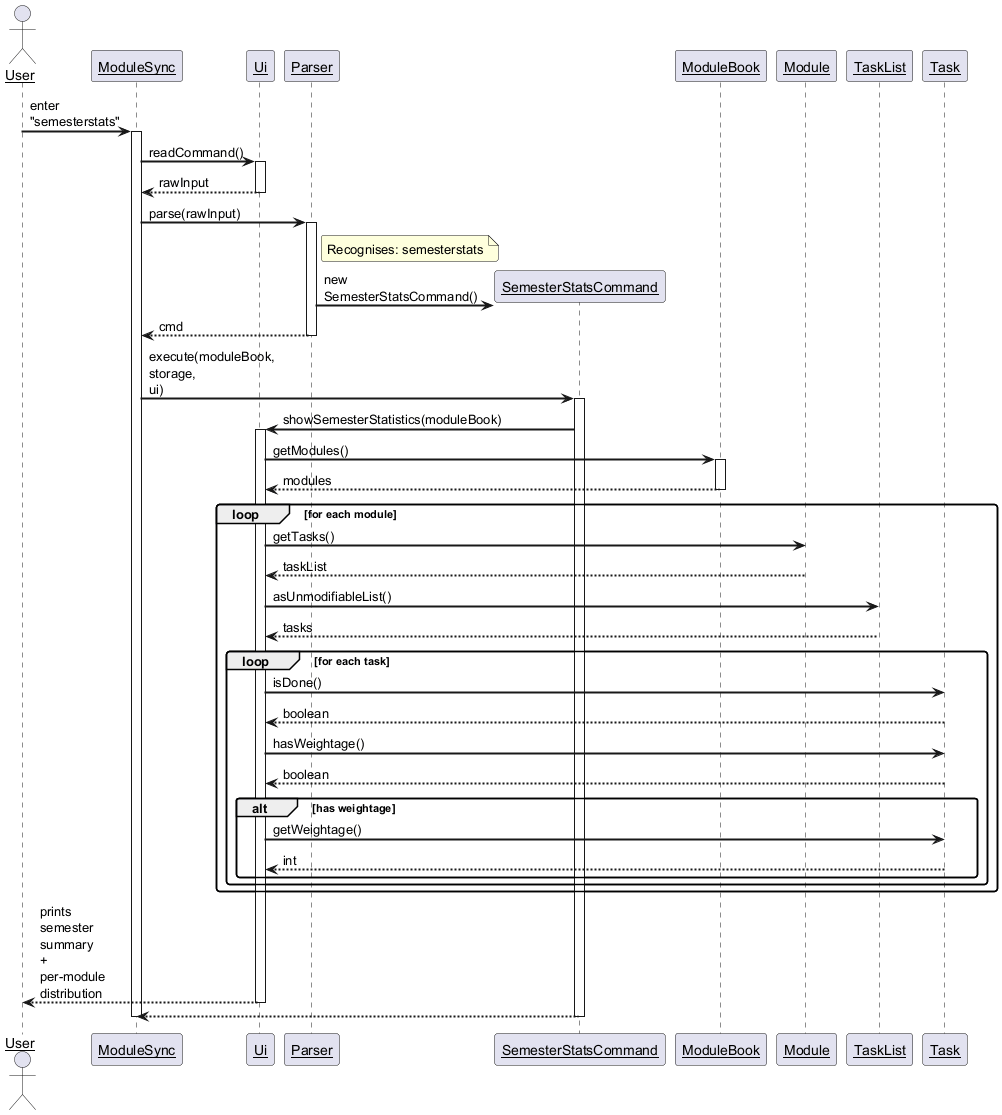

The diagram above was rendered by PlantUML. Its source (embedded in the PNG):
@startuml SemesterStatsSequenceDiagram

skinparam sequenceArrowThickness 2
skinparam roundcorner 5
skinparam maxmessagesize 60
skinparam sequenceParticipant underline

Actor User as user
Participant "ModuleSync" as app
Participant "Ui" as ui
Participant "Parser" as parser
Participant "SemesterStatsCommand" as cmd
Participant "ModuleBook" as moduleBook
Participant "Module" as module
Participant "TaskList" as taskList
Participant "Task" as task

user -> app : enter "semesterstats"
activate app

app -> ui : readCommand()
activate ui
ui --> app : rawInput
deactivate ui

app -> parser : parse(rawInput)
activate parser

note right of parser
  Recognises: semesterstats
end note

create cmd
parser -> cmd : new SemesterStatsCommand()
parser --> app : cmd
deactivate parser

app -> cmd : execute(moduleBook, storage, ui)
activate cmd

cmd -> ui : showSemesterStatistics(moduleBook)
activate ui

ui -> moduleBook : getModules()
activate moduleBook
moduleBook --> ui : modules
deactivate moduleBook

loop for each module
  ui -> module : getTasks()
  module --> ui : taskList
  ui -> taskList : asUnmodifiableList()
  taskList --> ui : tasks

  loop for each task
    ui -> task : isDone()
    task --> ui : boolean
    ui -> task : hasWeightage()
    task --> ui : boolean
    alt has weightage
      ui -> task : getWeightage()
      task --> ui : int
    end
  end
end

ui --> user : prints semester summary + per-module distribution
deactivate ui

cmd --> app
deactivate cmd

deactivate app

@enduml